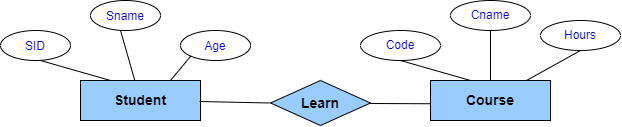

The diagram above was exported from draw.io. Its source (the exported page's mxGraphModel, read from the mxfile embedded in the PNG):
<mxGraphModel dx="875" dy="436" grid="1" gridSize="10" guides="1" tooltips="1" connect="1" arrows="1" fold="1" page="1" pageScale="1" pageWidth="850" pageHeight="1100" math="0" shadow="0" extFonts="Permanent Marker^https://fonts.googleapis.com/css?family=Permanent+Marker">
  <root>
    <mxCell id="0" />
    <mxCell id="1" parent="0" />
    <mxCell id="C-vyLk0tnHw3VtMMgP7b-1" value="" style="edgeStyle=entityRelationEdgeStyle;endArrow=ERzeroToMany;startArrow=ERone;endFill=1;startFill=0;" parent="1" target="C-vyLk0tnHw3VtMMgP7b-6" edge="1">
      <mxGeometry width="100" height="100" relative="1" as="geometry">
        <mxPoint x="370" y="165" as="sourcePoint" />
        <mxPoint x="440" y="620" as="targetPoint" />
      </mxGeometry>
    </mxCell>
    <mxCell id="C-vyLk0tnHw3VtMMgP7b-12" value="" style="edgeStyle=entityRelationEdgeStyle;endArrow=ERzeroToMany;startArrow=ERone;endFill=1;startFill=0;" parent="1" target="C-vyLk0tnHw3VtMMgP7b-17" edge="1">
      <mxGeometry width="100" height="100" relative="1" as="geometry">
        <mxPoint x="700" y="165" as="sourcePoint" />
        <mxPoint x="460" y="205" as="targetPoint" />
      </mxGeometry>
    </mxCell>
    <mxCell id="jGOqQfeYqRryo7HACA6X-2" value="Student" style="rounded=0;whiteSpace=wrap;html=1;fontSize=14;fontStyle=1;fillColor=#99CCFF;" vertex="1" parent="1">
      <mxGeometry x="220" y="160" width="120" height="40" as="geometry" />
    </mxCell>
    <mxCell id="jGOqQfeYqRryo7HACA6X-4" value="Course" style="rounded=0;whiteSpace=wrap;html=1;fontSize=14;fontStyle=1;fillColor=#99CCFF;" vertex="1" parent="1">
      <mxGeometry x="570" y="160" width="120" height="40" as="geometry" />
    </mxCell>
    <mxCell id="jGOqQfeYqRryo7HACA6X-5" value="Learn" style="rhombus;whiteSpace=wrap;html=1;fontSize=14;fontStyle=1;fillColor=#99CCFF;" vertex="1" parent="1">
      <mxGeometry x="410" y="160" width="100" height="45" as="geometry" />
    </mxCell>
    <mxCell id="jGOqQfeYqRryo7HACA6X-7" value="" style="endArrow=none;html=1;rounded=0;fontSize=14;entryX=0;entryY=0.5;entryDx=0;entryDy=0;" edge="1" parent="1">
      <mxGeometry width="50" height="50" relative="1" as="geometry">
        <mxPoint x="339" y="181" as="sourcePoint" />
        <mxPoint x="409" y="182.5" as="targetPoint" />
      </mxGeometry>
    </mxCell>
    <mxCell id="jGOqQfeYqRryo7HACA6X-8" value="" style="endArrow=none;html=1;rounded=0;fontSize=14;entryX=0;entryY=0.5;entryDx=0;entryDy=0;" edge="1" parent="1">
      <mxGeometry width="50" height="50" relative="1" as="geometry">
        <mxPoint x="510" y="183" as="sourcePoint" />
        <mxPoint x="570" y="183.25" as="targetPoint" />
      </mxGeometry>
    </mxCell>
    <mxCell id="jGOqQfeYqRryo7HACA6X-9" value="&lt;font style=&quot;font-size: 12px;&quot;&gt;SID&lt;/font&gt;" style="ellipse;whiteSpace=wrap;html=1;fontSize=14;fontColor=#0000CC;" vertex="1" parent="1">
      <mxGeometry x="140" y="110" width="70" height="30" as="geometry" />
    </mxCell>
    <mxCell id="jGOqQfeYqRryo7HACA6X-10" value="&lt;font style=&quot;font-size: 12px;&quot;&gt;Sname&lt;/font&gt;" style="ellipse;whiteSpace=wrap;html=1;fontSize=14;fontColor=#0000CC;" vertex="1" parent="1">
      <mxGeometry x="230" y="80" width="70" height="30" as="geometry" />
    </mxCell>
    <mxCell id="jGOqQfeYqRryo7HACA6X-11" value="&lt;font style=&quot;font-size: 12px;&quot;&gt;Age&lt;/font&gt;" style="ellipse;whiteSpace=wrap;html=1;fontSize=14;fontColor=#0000CC;" vertex="1" parent="1">
      <mxGeometry x="320" y="110" width="70" height="30" as="geometry" />
    </mxCell>
    <mxCell id="jGOqQfeYqRryo7HACA6X-12" value="" style="endArrow=none;html=1;rounded=0;fontSize=14;" edge="1" parent="1" target="jGOqQfeYqRryo7HACA6X-2">
      <mxGeometry width="50" height="50" relative="1" as="geometry">
        <mxPoint x="260" y="110" as="sourcePoint" />
        <mxPoint x="330" y="111.5" as="targetPoint" />
      </mxGeometry>
    </mxCell>
    <mxCell id="jGOqQfeYqRryo7HACA6X-14" value="" style="endArrow=none;html=1;rounded=0;fontSize=12;exitX=0.25;exitY=0;exitDx=0;exitDy=0;" edge="1" parent="1" source="jGOqQfeYqRryo7HACA6X-2">
      <mxGeometry width="50" height="50" relative="1" as="geometry">
        <mxPoint x="130" y="190" as="sourcePoint" />
        <mxPoint x="180" y="140" as="targetPoint" />
      </mxGeometry>
    </mxCell>
    <mxCell id="jGOqQfeYqRryo7HACA6X-15" value="" style="endArrow=none;html=1;rounded=0;fontSize=12;exitX=0;exitY=1;exitDx=0;exitDy=0;entryX=0.75;entryY=0;entryDx=0;entryDy=0;" edge="1" parent="1" source="jGOqQfeYqRryo7HACA6X-11" target="jGOqQfeYqRryo7HACA6X-2">
      <mxGeometry width="50" height="50" relative="1" as="geometry">
        <mxPoint x="260" y="170" as="sourcePoint" />
        <mxPoint x="190" y="150" as="targetPoint" />
      </mxGeometry>
    </mxCell>
    <mxCell id="jGOqQfeYqRryo7HACA6X-17" value="Code" style="ellipse;whiteSpace=wrap;html=1;fontSize=12;fontColor=#0000CC;" vertex="1" parent="1">
      <mxGeometry x="500" y="110" width="80" height="30" as="geometry" />
    </mxCell>
    <mxCell id="jGOqQfeYqRryo7HACA6X-18" value="Cname" style="ellipse;whiteSpace=wrap;html=1;fontSize=12;fontColor=#0000CC;" vertex="1" parent="1">
      <mxGeometry x="590" y="80" width="80" height="30" as="geometry" />
    </mxCell>
    <mxCell id="jGOqQfeYqRryo7HACA6X-19" value="Hours" style="ellipse;whiteSpace=wrap;html=1;fontSize=12;fontColor=#0000CC;" vertex="1" parent="1">
      <mxGeometry x="680" y="100" width="80" height="30" as="geometry" />
    </mxCell>
    <mxCell id="jGOqQfeYqRryo7HACA6X-22" value="" style="endArrow=none;html=1;rounded=0;fontSize=14;exitX=0.5;exitY=1;exitDx=0;exitDy=0;entryX=0.5;entryY=0;entryDx=0;entryDy=0;" edge="1" parent="1" source="jGOqQfeYqRryo7HACA6X-18" target="jGOqQfeYqRryo7HACA6X-4">
      <mxGeometry width="50" height="50" relative="1" as="geometry">
        <mxPoint x="270" y="120" as="sourcePoint" />
        <mxPoint x="630" y="150" as="targetPoint" />
      </mxGeometry>
    </mxCell>
    <mxCell id="jGOqQfeYqRryo7HACA6X-23" value="" style="endArrow=none;html=1;rounded=0;fontSize=12;exitX=0.25;exitY=0;exitDx=0;exitDy=0;" edge="1" parent="1">
      <mxGeometry width="50" height="50" relative="1" as="geometry">
        <mxPoint x="610" y="160" as="sourcePoint" />
        <mxPoint x="540" y="140" as="targetPoint" />
      </mxGeometry>
    </mxCell>
    <mxCell id="jGOqQfeYqRryo7HACA6X-24" value="" style="endArrow=none;html=1;rounded=0;fontSize=12;" edge="1" parent="1" target="jGOqQfeYqRryo7HACA6X-4">
      <mxGeometry width="50" height="50" relative="1" as="geometry">
        <mxPoint x="720" y="130" as="sourcePoint" />
        <mxPoint x="320" y="170" as="targetPoint" />
      </mxGeometry>
    </mxCell>
  </root>
</mxGraphModel>